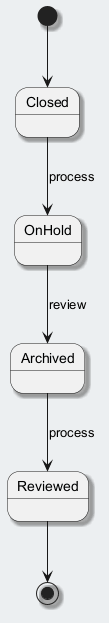

The diagram above was rendered by PlantUML. Its source (embedded in the PNG):
@startuml
skinparam backgroundColor #ECEFF1
skinparam classBackgroundColor #FFFFFF
skinparam classBorderColor #455A64
skinparam shadowing true
[*] --> Closed
Closed --> OnHold : process
OnHold --> Archived : review
Archived --> Reviewed : process
Reviewed --> [*]
@enduml